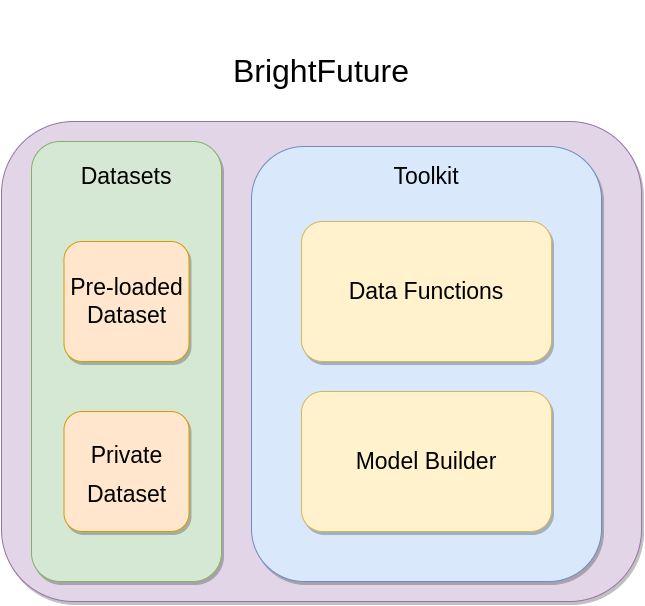

The diagram above was exported from draw.io. Its source (the exported page's mxGraphModel, read from the mxfile embedded in the PNG):
<mxGraphModel dx="1550" dy="888" grid="1" gridSize="10" guides="1" tooltips="1" connect="1" arrows="1" fold="1" page="1" pageScale="1" pageWidth="1100" pageHeight="1700" math="0" shadow="0">
  <root>
    <mxCell id="0" />
    <mxCell id="1" parent="0" />
    <mxCell id="HldQvG9c5i32vxT_P50J-1" value="" style="rounded=1;whiteSpace=wrap;html=1;fillColor=#e1d5e7;strokeColor=#9673a6;shadow=1;glass=0;sketch=0;" vertex="1" parent="1">
      <mxGeometry x="200" y="160" width="640" height="480" as="geometry" />
    </mxCell>
    <mxCell id="HldQvG9c5i32vxT_P50J-2" value="&lt;font style=&quot;font-size: 32px&quot;&gt;BrightFuture&lt;/font&gt;" style="text;html=1;strokeColor=none;fillColor=none;align=center;verticalAlign=middle;whiteSpace=wrap;rounded=0;" vertex="1" parent="1">
      <mxGeometry x="335" y="40" width="370" height="140" as="geometry" />
    </mxCell>
    <mxCell id="HldQvG9c5i32vxT_P50J-3" value="" style="rounded=1;whiteSpace=wrap;html=1;fontSize=23;fillColor=#d5e8d4;strokeColor=#82b366;shadow=1;" vertex="1" parent="1">
      <mxGeometry x="230" y="180" width="190" height="440" as="geometry" />
    </mxCell>
    <mxCell id="HldQvG9c5i32vxT_P50J-4" value="Pre-loaded&lt;br&gt;Dataset" style="rounded=1;whiteSpace=wrap;html=1;fontSize=23;fillColor=#ffe6cc;strokeColor=#d79b00;shadow=1;" vertex="1" parent="1">
      <mxGeometry x="262.5" y="280" width="125" height="120" as="geometry" />
    </mxCell>
    <mxCell id="HldQvG9c5i32vxT_P50J-5" value="&lt;font style=&quot;font-size: 23px&quot;&gt;Private Dataset&lt;/font&gt;" style="rounded=1;whiteSpace=wrap;html=1;fontSize=32;fillColor=#ffe6cc;strokeColor=#d79b00;shadow=1;" vertex="1" parent="1">
      <mxGeometry x="262.5" y="450" width="125" height="120" as="geometry" />
    </mxCell>
    <mxCell id="HldQvG9c5i32vxT_P50J-6" value="Datasets" style="text;html=1;strokeColor=none;fillColor=none;align=center;verticalAlign=middle;whiteSpace=wrap;rounded=0;fontSize=23;" vertex="1" parent="1">
      <mxGeometry x="295" y="200" width="60" height="30" as="geometry" />
    </mxCell>
    <mxCell id="HldQvG9c5i32vxT_P50J-8" value="" style="rounded=1;whiteSpace=wrap;html=1;shadow=1;glass=0;sketch=0;fontSize=23;fillColor=#dae8fc;strokeColor=#6c8ebf;" vertex="1" parent="1">
      <mxGeometry x="450" y="185" width="350" height="435" as="geometry" />
    </mxCell>
    <mxCell id="HldQvG9c5i32vxT_P50J-9" value="Toolkit" style="text;html=1;strokeColor=none;fillColor=none;align=center;verticalAlign=middle;whiteSpace=wrap;rounded=0;shadow=1;glass=0;sketch=0;fontSize=23;" vertex="1" parent="1">
      <mxGeometry x="595" y="200" width="60" height="30" as="geometry" />
    </mxCell>
    <mxCell id="HldQvG9c5i32vxT_P50J-15" value="Data Functions" style="rounded=1;whiteSpace=wrap;html=1;shadow=1;glass=0;sketch=0;fontSize=23;fillColor=#fff2cc;strokeColor=#d6b656;" vertex="1" parent="1">
      <mxGeometry x="500" y="260" width="250" height="140" as="geometry" />
    </mxCell>
    <mxCell id="HldQvG9c5i32vxT_P50J-16" value="Model Builder" style="rounded=1;whiteSpace=wrap;html=1;shadow=1;glass=0;sketch=0;fontSize=23;fillColor=#fff2cc;strokeColor=#d6b656;" vertex="1" parent="1">
      <mxGeometry x="500" y="430" width="250" height="140" as="geometry" />
    </mxCell>
  </root>
</mxGraphModel>